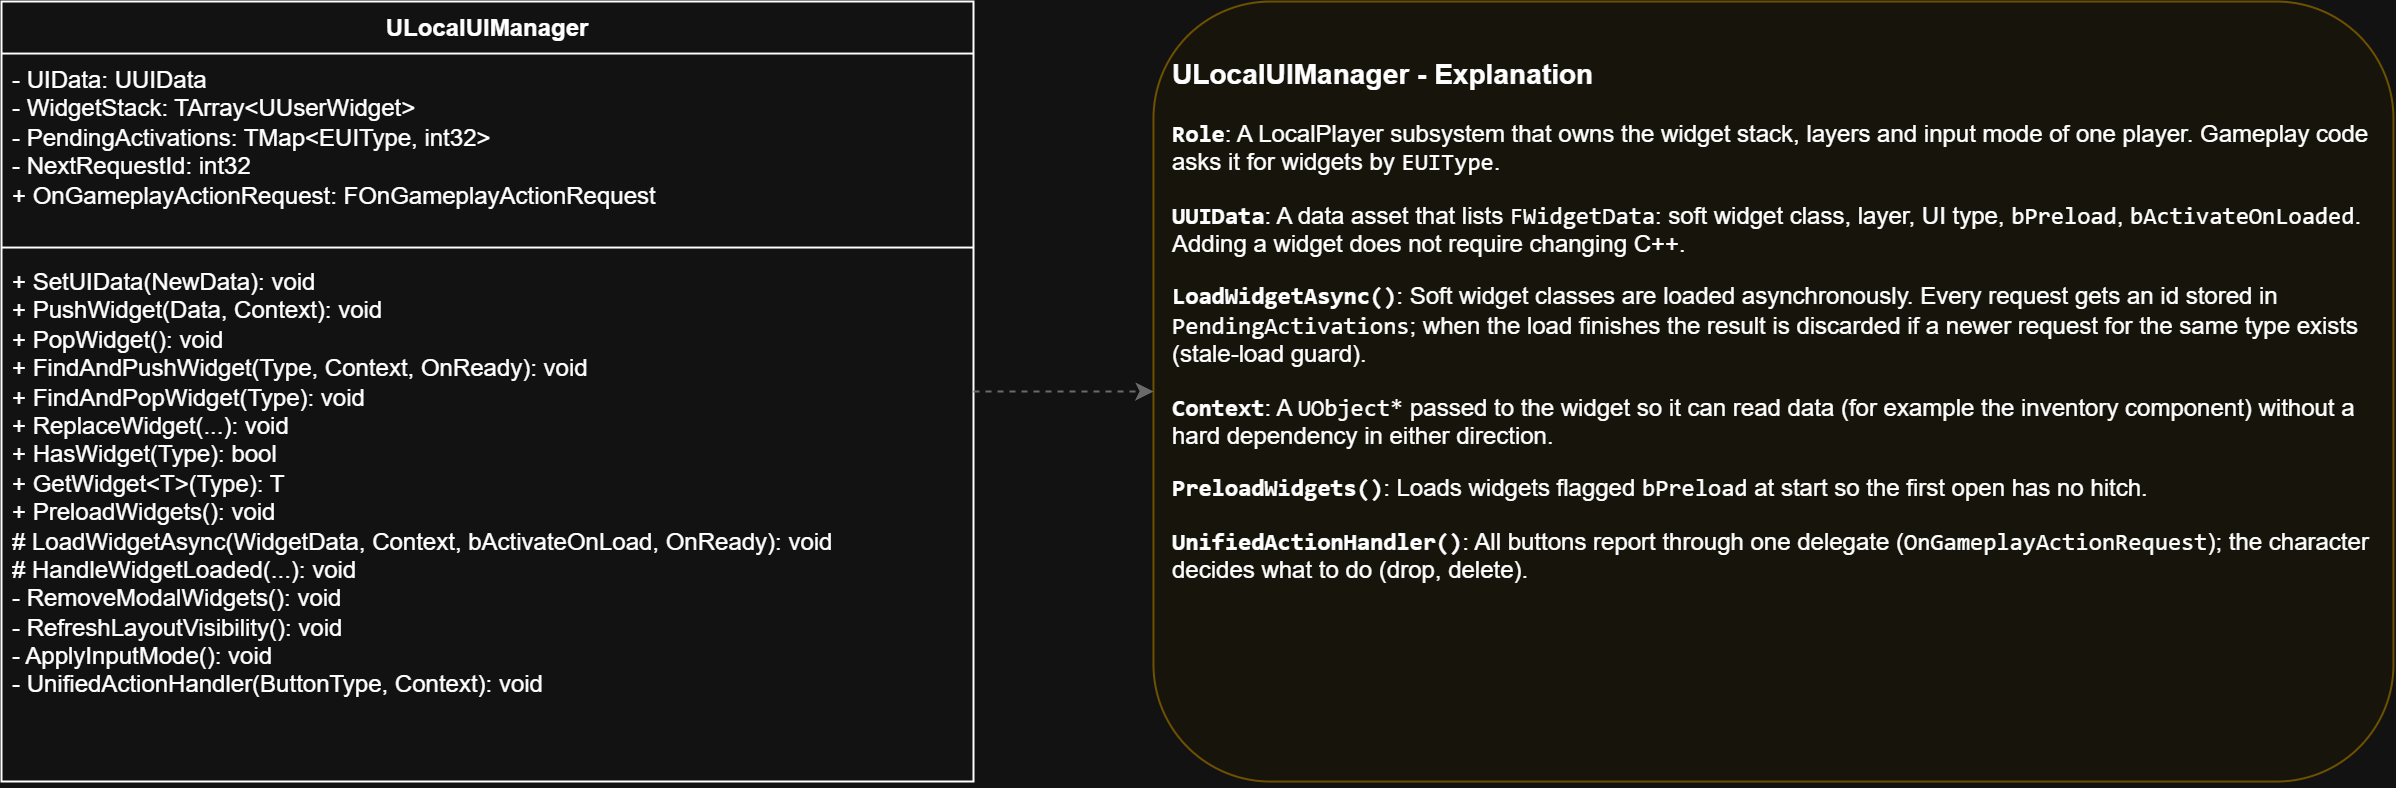

The diagram above was exported from draw.io. Its source (the exported page's mxGraphModel, read from the mxfile embedded in the PNG):
<mxGraphModel dx="1701" dy="1094" grid="1" gridSize="10" guides="1" tooltips="1" connect="1" arrows="1" fold="1" page="1" pageScale="1" pageWidth="1654" pageHeight="1169" math="0" shadow="0">
  <root>
    <mxCell id="0" />
    <mxCell id="1" parent="0" />
    <mxCell id="3zBacHS96V2pQwseC4tK-87" parent="1" style="swimlane;fontStyle=1;align=center;verticalAlign=top;childLayout=stackLayout;horizontal=1;startSize=26;horizontalStack=0;resizeParent=1;resizeParentMax=0;resizeLast=0;collapsible=0;marginBottom=0;html=1;" value="ULocalUIManager" vertex="1">
      <mxGeometry height="390" width="486" x="175.23188405797123" y="295.27536231884073" as="geometry" />
    </mxCell>
    <mxCell id="3zBacHS96V2pQwseC4tK-88" parent="3zBacHS96V2pQwseC4tK-87" style="text;strokeColor=none;fillColor=none;align=left;verticalAlign=top;spacingLeft=4;spacingRight=4;overflow=hidden;rotatable=0;whiteSpace=wrap;html=1;" value="- UIData: UUIData&lt;br&gt;- WidgetStack: TArray&amp;lt;UUserWidget&amp;gt;&lt;br&gt;- PendingActivations: TMap&amp;lt;EUIType, int32&amp;gt;&lt;br&gt;- NextRequestId: int32&lt;br&gt;+ OnGameplayActionRequest: FOnGameplayActionRequest" vertex="1">
      <mxGeometry height="93" width="486" y="26" as="geometry" />
    </mxCell>
    <mxCell id="3zBacHS96V2pQwseC4tK-89" parent="3zBacHS96V2pQwseC4tK-87" style="line;strokeWidth=1;fillColor=none;align=left;verticalAlign=middle;spacingTop=-1;spacingLeft=3;spacingRight=3;rotatable=0;labelPosition=right;points=[];portConstraint=eastwest;strokeColor=inherit;" value="" vertex="1">
      <mxGeometry height="8" width="486" y="119" as="geometry" />
    </mxCell>
    <mxCell id="3zBacHS96V2pQwseC4tK-90" parent="3zBacHS96V2pQwseC4tK-87" style="text;strokeColor=none;fillColor=none;align=left;verticalAlign=top;spacingLeft=4;spacingRight=4;overflow=hidden;rotatable=0;whiteSpace=wrap;html=1;" value="+ SetUIData(NewData): void&lt;br&gt;+ PushWidget(Data, Context): void&lt;br&gt;+ PopWidget(): void&lt;br&gt;+ FindAndPushWidget(Type, Context, OnReady): void&lt;br&gt;+ FindAndPopWidget(Type): void&lt;br&gt;+ ReplaceWidget(...): void&lt;br&gt;+ HasWidget(Type): bool&lt;br&gt;+ GetWidget&amp;lt;T&amp;gt;(Type): T&lt;br&gt;+ PreloadWidgets(): void&lt;br&gt;# LoadWidgetAsync(WidgetData, Context, bActivateOnLoad, OnReady): void&lt;br&gt;# HandleWidgetLoaded(...): void&lt;br&gt;- RemoveModalWidgets(): void&lt;br&gt;- RefreshLayoutVisibility(): void&lt;br&gt;- ApplyInputMode(): void&lt;br&gt;- UnifiedActionHandler(ButtonType, Context): void" vertex="1">
      <mxGeometry height="263" width="486" y="127" as="geometry" />
    </mxCell>
    <mxCell id="3zBacHS96V2pQwseC4tK-91" parent="1" style="html=1;whiteSpace=wrap;align=left;verticalAlign=top;spacing=10;fillColor=#fffdf2;strokeColor=#d6b656;rounded=1;" value="&lt;h3&gt;ULocalUIManager - Explanation&lt;/h3&gt;&lt;p&gt;&lt;strong&gt;&lt;code&gt;Role&lt;/code&gt;&lt;/strong&gt;: A LocalPlayer subsystem that owns the widget stack, layers and input mode of one player. Gameplay code asks it for widgets by &lt;code&gt;EUIType&lt;/code&gt;.&lt;/p&gt;&lt;p&gt;&lt;strong&gt;&lt;code&gt;UUIData&lt;/code&gt;&lt;/strong&gt;: A data asset that lists &lt;code&gt;FWidgetData&lt;/code&gt;: soft widget class, layer, UI type, &lt;code&gt;bPreload&lt;/code&gt;, &lt;code&gt;bActivateOnLoaded&lt;/code&gt;. Adding a widget does not require changing C++.&lt;/p&gt;&lt;p&gt;&lt;strong&gt;&lt;code&gt;LoadWidgetAsync()&lt;/code&gt;&lt;/strong&gt;: Soft widget classes are loaded asynchronously. Every request gets an id stored in &lt;code&gt;PendingActivations&lt;/code&gt;; when the load finishes the result is discarded if a newer request for the same type exists (stale-load guard).&lt;/p&gt;&lt;p&gt;&lt;strong&gt;&lt;code&gt;Context&lt;/code&gt;&lt;/strong&gt;: A &lt;code&gt;UObject*&lt;/code&gt; passed to the widget so it can read data (for example the inventory component) without a hard dependency in either direction.&lt;/p&gt;&lt;p&gt;&lt;strong&gt;&lt;code&gt;PreloadWidgets()&lt;/code&gt;&lt;/strong&gt;: Loads widgets flagged &lt;code&gt;bPreload&lt;/code&gt; at start so the first open has no hitch.&lt;/p&gt;&lt;p&gt;&lt;strong&gt;&lt;code&gt;UnifiedActionHandler()&lt;/code&gt;&lt;/strong&gt;: All buttons report through one delegate (&lt;code&gt;OnGameplayActionRequest&lt;/code&gt;); the character decides what to do (drop, delete).&lt;/p&gt;" vertex="1">
      <mxGeometry height="390" width="620" x="751.2318840579712" y="295.27536231884073" as="geometry" />
    </mxCell>
    <mxCell id="3zBacHS96V2pQwseC4tK-92" edge="1" parent="1" source="3zBacHS96V2pQwseC4tK-87" style="endArrow=classic;dashed=1;html=1;rounded=0;strokeColor=#999999;" target="3zBacHS96V2pQwseC4tK-91" value="">
      <mxGeometry relative="1" as="geometry" />
    </mxCell>
  </root>
</mxGraphModel>